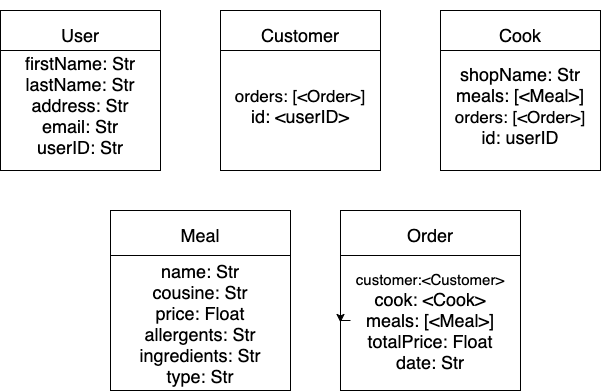

The diagram above was exported from draw.io. Its source (the exported page's mxGraphModel, read from the mxfile embedded in the PNG):
<mxGraphModel dx="906" dy="527" grid="1" gridSize="10" guides="1" tooltips="1" connect="1" arrows="1" fold="1" page="1" pageScale="1" pageWidth="827" pageHeight="1169" math="0" shadow="0">
  <root>
    <mxCell id="0" />
    <mxCell id="1" parent="0" />
    <mxCell id="Pz0O6Iug2fspgij2joAh-1" value="" style="whiteSpace=wrap;html=1;aspect=fixed;" vertex="1" parent="1">
      <mxGeometry x="20" y="100" width="160" height="160" as="geometry" />
    </mxCell>
    <mxCell id="Pz0O6Iug2fspgij2joAh-3" value="" style="endArrow=none;html=1;rounded=0;entryX=1;entryY=0.25;entryDx=0;entryDy=0;exitX=0;exitY=0.25;exitDx=0;exitDy=0;" edge="1" parent="1" source="Pz0O6Iug2fspgij2joAh-1" target="Pz0O6Iug2fspgij2joAh-1">
      <mxGeometry width="50" height="50" relative="1" as="geometry">
        <mxPoint x="20" y="140" as="sourcePoint" />
        <mxPoint x="140" y="150" as="targetPoint" />
      </mxGeometry>
    </mxCell>
    <mxCell id="Pz0O6Iug2fspgij2joAh-4" value="&lt;font style=&quot;font-size: 18px&quot;&gt;user&lt;/font&gt;" style="text;html=1;strokeColor=none;fillColor=none;align=center;verticalAlign=middle;whiteSpace=wrap;rounded=0;" vertex="1" parent="1">
      <mxGeometry x="270" y="90" width="60" height="30" as="geometry" />
    </mxCell>
    <mxCell id="Pz0O6Iug2fspgij2joAh-8" value="firstName: Str&lt;br&gt;lastName: Str&lt;br&gt;address: Str&lt;br&gt;email: Str" style="text;html=1;strokeColor=none;fillColor=none;align=center;verticalAlign=middle;whiteSpace=wrap;rounded=0;fontSize=18;" vertex="1" parent="1">
      <mxGeometry x="150" y="330" width="140" height="110" as="geometry" />
    </mxCell>
    <mxCell id="Pz0O6Iug2fspgij2joAh-9" value="" style="whiteSpace=wrap;html=1;aspect=fixed;" vertex="1" parent="1">
      <mxGeometry x="130" y="300" width="180" height="180" as="geometry" />
    </mxCell>
    <mxCell id="Pz0O6Iug2fspgij2joAh-10" value="" style="endArrow=none;html=1;rounded=0;entryX=1;entryY=0.25;entryDx=0;entryDy=0;exitX=0;exitY=0.25;exitDx=0;exitDy=0;" edge="1" parent="1" source="Pz0O6Iug2fspgij2joAh-9" target="Pz0O6Iug2fspgij2joAh-9">
      <mxGeometry width="50" height="50" relative="1" as="geometry">
        <mxPoint x="150" y="340" as="sourcePoint" />
        <mxPoint x="270" y="350" as="targetPoint" />
      </mxGeometry>
    </mxCell>
    <mxCell id="Pz0O6Iug2fspgij2joAh-11" value="&lt;font style=&quot;font-size: 18px&quot;&gt;user&lt;/font&gt;" style="text;html=1;strokeColor=none;fillColor=none;align=center;verticalAlign=middle;whiteSpace=wrap;rounded=0;" vertex="1" parent="1">
      <mxGeometry x="280" y="100" width="60" height="30" as="geometry" />
    </mxCell>
    <mxCell id="Pz0O6Iug2fspgij2joAh-12" value="firstName: Str&lt;br&gt;lastName: Str&lt;br&gt;address: Str&lt;br&gt;email: Str" style="text;html=1;strokeColor=none;fillColor=none;align=center;verticalAlign=middle;whiteSpace=wrap;rounded=0;fontSize=18;" vertex="1" parent="1">
      <mxGeometry x="240" y="130" width="140" height="110" as="geometry" />
    </mxCell>
    <mxCell id="Pz0O6Iug2fspgij2joAh-13" value="" style="whiteSpace=wrap;html=1;aspect=fixed;" vertex="1" parent="1">
      <mxGeometry x="240" y="100" width="160" height="160" as="geometry" />
    </mxCell>
    <mxCell id="Pz0O6Iug2fspgij2joAh-14" value="" style="endArrow=none;html=1;rounded=0;entryX=1;entryY=0.25;entryDx=0;entryDy=0;exitX=0;exitY=0.25;exitDx=0;exitDy=0;" edge="1" parent="1" source="Pz0O6Iug2fspgij2joAh-13" target="Pz0O6Iug2fspgij2joAh-13">
      <mxGeometry width="50" height="50" relative="1" as="geometry">
        <mxPoint x="240" y="140" as="sourcePoint" />
        <mxPoint x="360" y="150" as="targetPoint" />
      </mxGeometry>
    </mxCell>
    <mxCell id="Pz0O6Iug2fspgij2joAh-16" value="&lt;font style=&quot;font-size: 17px&quot;&gt;orders: [&amp;lt;Order&amp;gt;]&lt;/font&gt;&lt;br&gt;id: &amp;lt;userID&amp;gt;" style="text;html=1;strokeColor=none;fillColor=none;align=center;verticalAlign=middle;whiteSpace=wrap;rounded=0;fontSize=18;" vertex="1" parent="1">
      <mxGeometry x="250" y="140" width="140" height="110" as="geometry" />
    </mxCell>
    <mxCell id="Pz0O6Iug2fspgij2joAh-17" value="" style="whiteSpace=wrap;html=1;aspect=fixed;" vertex="1" parent="1">
      <mxGeometry x="460" y="100" width="160" height="160" as="geometry" />
    </mxCell>
    <mxCell id="Pz0O6Iug2fspgij2joAh-18" value="" style="endArrow=none;html=1;rounded=0;entryX=1;entryY=0.25;entryDx=0;entryDy=0;exitX=0;exitY=0.25;exitDx=0;exitDy=0;" edge="1" parent="1" source="Pz0O6Iug2fspgij2joAh-17" target="Pz0O6Iug2fspgij2joAh-17">
      <mxGeometry width="50" height="50" relative="1" as="geometry">
        <mxPoint x="140" y="160" as="sourcePoint" />
        <mxPoint x="260" y="170" as="targetPoint" />
      </mxGeometry>
    </mxCell>
    <mxCell id="Pz0O6Iug2fspgij2joAh-19" value="&lt;font style=&quot;font-size: 18px&quot;&gt;Cook&lt;br&gt;&lt;/font&gt;" style="text;html=1;strokeColor=none;fillColor=none;align=center;verticalAlign=middle;whiteSpace=wrap;rounded=0;" vertex="1" parent="1">
      <mxGeometry x="510" y="110" width="60" height="30" as="geometry" />
    </mxCell>
    <mxCell id="Pz0O6Iug2fspgij2joAh-20" value="shopName: Str&lt;br&gt;meals: [&amp;lt;Meal&amp;gt;]&lt;br&gt;&lt;font style=&quot;font-size: 17px&quot;&gt;orders: [&amp;lt;Order&amp;gt;]&lt;/font&gt;&lt;br&gt;id: userID" style="text;html=1;strokeColor=none;fillColor=none;align=center;verticalAlign=middle;whiteSpace=wrap;rounded=0;fontSize=18;" vertex="1" parent="1">
      <mxGeometry x="470" y="140" width="140" height="110" as="geometry" />
    </mxCell>
    <mxCell id="Pz0O6Iug2fspgij2joAh-21" value="" style="whiteSpace=wrap;html=1;aspect=fixed;" vertex="1" parent="1">
      <mxGeometry x="360" y="300" width="180" height="180" as="geometry" />
    </mxCell>
    <mxCell id="Pz0O6Iug2fspgij2joAh-22" value="" style="endArrow=none;html=1;rounded=0;entryX=1;entryY=0.25;entryDx=0;entryDy=0;exitX=0;exitY=0.25;exitDx=0;exitDy=0;" edge="1" parent="1" source="Pz0O6Iug2fspgij2joAh-21" target="Pz0O6Iug2fspgij2joAh-21">
      <mxGeometry width="50" height="50" relative="1" as="geometry">
        <mxPoint x="360" y="340" as="sourcePoint" />
        <mxPoint x="480" y="350" as="targetPoint" />
      </mxGeometry>
    </mxCell>
    <mxCell id="Pz0O6Iug2fspgij2joAh-23" value="&lt;font style=&quot;font-size: 18px&quot;&gt;Order&lt;br&gt;&lt;/font&gt;" style="text;html=1;strokeColor=none;fillColor=none;align=center;verticalAlign=middle;whiteSpace=wrap;rounded=0;" vertex="1" parent="1">
      <mxGeometry x="420" y="310" width="60" height="30" as="geometry" />
    </mxCell>
    <mxCell id="Pz0O6Iug2fspgij2joAh-31" style="edgeStyle=orthogonalEdgeStyle;rounded=0;orthogonalLoop=1;jettySize=auto;html=1;exitX=0;exitY=0.5;exitDx=0;exitDy=0;entryX=0;entryY=0.622;entryDx=0;entryDy=0;entryPerimeter=0;fontSize=18;" edge="1" parent="1" source="Pz0O6Iug2fspgij2joAh-24" target="Pz0O6Iug2fspgij2joAh-21">
      <mxGeometry relative="1" as="geometry" />
    </mxCell>
    <mxCell id="Pz0O6Iug2fspgij2joAh-24" value="&lt;font style=&quot;font-size: 15px&quot;&gt;customer:&amp;lt;Customer&amp;gt;&lt;/font&gt;&lt;br&gt;cook: &amp;lt;Cook&amp;gt;&lt;br&gt;meals: [&amp;lt;Meal&amp;gt;]&lt;br&gt;totalPrice: Float&lt;br&gt;date: Str" style="text;html=1;strokeColor=none;fillColor=none;align=center;verticalAlign=middle;whiteSpace=wrap;rounded=0;fontSize=18;" vertex="1" parent="1">
      <mxGeometry x="370" y="340" width="160" height="140" as="geometry" />
    </mxCell>
    <mxCell id="Pz0O6Iug2fspgij2joAh-25" value="&lt;font style=&quot;font-size: 18px&quot;&gt;Customer&lt;/font&gt;" style="text;html=1;strokeColor=none;fillColor=none;align=center;verticalAlign=middle;whiteSpace=wrap;rounded=0;" vertex="1" parent="1">
      <mxGeometry x="290" y="110" width="60" height="30" as="geometry" />
    </mxCell>
    <mxCell id="Pz0O6Iug2fspgij2joAh-26" value="&lt;font style=&quot;font-size: 18px&quot;&gt;User&lt;/font&gt;" style="text;html=1;strokeColor=none;fillColor=none;align=center;verticalAlign=middle;whiteSpace=wrap;rounded=0;" vertex="1" parent="1">
      <mxGeometry x="70" y="110" width="60" height="30" as="geometry" />
    </mxCell>
    <mxCell id="Pz0O6Iug2fspgij2joAh-27" value="&lt;font style=&quot;font-size: 18px&quot;&gt;Meal&lt;/font&gt;" style="text;html=1;strokeColor=none;fillColor=none;align=center;verticalAlign=middle;whiteSpace=wrap;rounded=0;" vertex="1" parent="1">
      <mxGeometry x="190" y="310" width="60" height="30" as="geometry" />
    </mxCell>
    <mxCell id="Pz0O6Iug2fspgij2joAh-28" value="firstName: Str&lt;br&gt;lastName: Str&lt;br&gt;address: Str&lt;br&gt;email: Str&lt;br&gt;userID: Str" style="text;html=1;strokeColor=none;fillColor=none;align=center;verticalAlign=middle;whiteSpace=wrap;rounded=0;fontSize=18;" vertex="1" parent="1">
      <mxGeometry x="30" y="140" width="140" height="110" as="geometry" />
    </mxCell>
    <mxCell id="Pz0O6Iug2fspgij2joAh-29" value="name: Str&lt;br&gt;cousine: Str&lt;br&gt;price: Float&lt;br&gt;allergents: Str&lt;br&gt;ingredients: Str&lt;br&gt;type: Str" style="text;html=1;strokeColor=none;fillColor=none;align=center;verticalAlign=middle;whiteSpace=wrap;rounded=0;fontSize=18;" vertex="1" parent="1">
      <mxGeometry x="130" y="355" width="180" height="115" as="geometry" />
    </mxCell>
  </root>
</mxGraphModel>